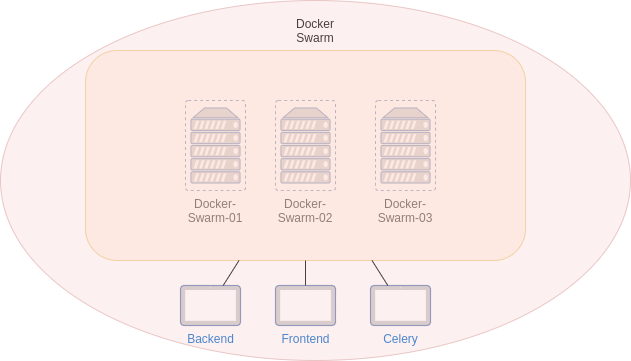

The diagram above was exported from draw.io. Its source (the exported page's mxGraphModel, read from the mxfile embedded in the PNG):
<mxGraphModel dx="1123" dy="599" grid="1" gridSize="10" guides="1" tooltips="1" connect="1" arrows="1" fold="1" page="1" pageScale="1" pageWidth="1100" pageHeight="850" background="#ffffff" math="0" shadow="0">
  <root>
    <mxCell id="0" />
    <mxCell id="1" parent="0" />
    <mxCell id="swmBAhmQc1wrI7Yhlz1v-4" value="" style="fontColor=#0066CC;verticalAlign=top;verticalLabelPosition=bottom;labelPosition=center;align=center;html=1;outlineConnect=0;fillColor=#CCCCCC;strokeColor=#6881B3;gradientColor=none;gradientDirection=north;strokeWidth=2;shape=mxgraph.networks.virtual_server;" vertex="1" parent="1">
      <mxGeometry x="310" y="200" width="60" height="90" as="geometry" />
    </mxCell>
    <mxCell id="swmBAhmQc1wrI7Yhlz1v-5" value="" style="fontColor=#0066CC;verticalAlign=top;verticalLabelPosition=bottom;labelPosition=center;align=center;html=1;outlineConnect=0;fillColor=#CCCCCC;strokeColor=#6881B3;gradientColor=none;gradientDirection=north;strokeWidth=2;shape=mxgraph.networks.virtual_server;" vertex="1" parent="1">
      <mxGeometry x="500" y="200" width="60" height="90" as="geometry" />
    </mxCell>
    <mxCell id="swmBAhmQc1wrI7Yhlz1v-6" value="" style="fontColor=#0066CC;verticalAlign=top;verticalLabelPosition=bottom;labelPosition=center;align=center;html=1;outlineConnect=0;fillColor=#CCCCCC;strokeColor=#6881B3;gradientColor=none;gradientDirection=north;strokeWidth=2;shape=mxgraph.networks.virtual_server;" vertex="1" parent="1">
      <mxGeometry x="400" y="200" width="60" height="90" as="geometry" />
    </mxCell>
    <mxCell id="swmBAhmQc1wrI7Yhlz1v-8" value="Backend" style="fontColor=#0066CC;verticalAlign=top;verticalLabelPosition=bottom;labelPosition=center;align=center;html=1;outlineConnect=0;fillColor=#CCCCCC;strokeColor=#6881B3;gradientColor=none;gradientDirection=north;strokeWidth=2;shape=mxgraph.networks.tablet;" vertex="1" parent="1">
      <mxGeometry x="305" y="385" width="60" height="40" as="geometry" />
    </mxCell>
    <mxCell id="swmBAhmQc1wrI7Yhlz1v-9" value="Docker-Swarm-01" style="text;html=1;strokeColor=none;fillColor=none;align=center;verticalAlign=middle;whiteSpace=wrap;rounded=0;" vertex="1" parent="1">
      <mxGeometry x="305" y="300" width="70" height="20" as="geometry" />
    </mxCell>
    <mxCell id="swmBAhmQc1wrI7Yhlz1v-10" value="Docker-Swarm-02" style="text;html=1;strokeColor=none;fillColor=none;align=center;verticalAlign=middle;whiteSpace=wrap;rounded=0;" vertex="1" parent="1">
      <mxGeometry x="395" y="300" width="70" height="20" as="geometry" />
    </mxCell>
    <mxCell id="swmBAhmQc1wrI7Yhlz1v-11" value="Docker-Swarm-03" style="text;html=1;strokeColor=none;fillColor=none;align=center;verticalAlign=middle;whiteSpace=wrap;rounded=0;" vertex="1" parent="1">
      <mxGeometry x="495" y="300" width="70" height="20" as="geometry" />
    </mxCell>
    <mxCell id="swmBAhmQc1wrI7Yhlz1v-12" value="" style="rounded=1;whiteSpace=wrap;html=1;fillColor=#ffe6cc;strokeColor=#d79b00;opacity=40;" vertex="1" parent="1">
      <mxGeometry x="210" y="150" width="440" height="210" as="geometry" />
    </mxCell>
    <mxCell id="swmBAhmQc1wrI7Yhlz1v-13" value="Docker Swarm" style="text;html=1;strokeColor=none;fillColor=none;align=center;verticalAlign=middle;whiteSpace=wrap;rounded=0;opacity=20;" vertex="1" parent="1">
      <mxGeometry x="420" y="120" width="40" height="20" as="geometry" />
    </mxCell>
    <mxCell id="swmBAhmQc1wrI7Yhlz1v-14" value="Frontend" style="fontColor=#0066CC;verticalAlign=top;verticalLabelPosition=bottom;labelPosition=center;align=center;html=1;outlineConnect=0;fillColor=#CCCCCC;strokeColor=#6881B3;gradientColor=none;gradientDirection=north;strokeWidth=2;shape=mxgraph.networks.tablet;" vertex="1" parent="1">
      <mxGeometry x="400" y="385" width="60" height="40" as="geometry" />
    </mxCell>
    <mxCell id="swmBAhmQc1wrI7Yhlz1v-15" value="Celery" style="fontColor=#0066CC;verticalAlign=top;verticalLabelPosition=bottom;labelPosition=center;align=center;html=1;outlineConnect=0;fillColor=#CCCCCC;strokeColor=#6881B3;gradientColor=none;gradientDirection=north;strokeWidth=2;shape=mxgraph.networks.tablet;" vertex="1" parent="1">
      <mxGeometry x="495" y="385" width="60" height="40" as="geometry" />
    </mxCell>
    <mxCell id="swmBAhmQc1wrI7Yhlz1v-16" value="" style="endArrow=none;html=1;" edge="1" parent="1" source="swmBAhmQc1wrI7Yhlz1v-8" target="swmBAhmQc1wrI7Yhlz1v-12">
      <mxGeometry width="50" height="50" relative="1" as="geometry">
        <mxPoint x="250" y="320" as="sourcePoint" />
        <mxPoint x="400" y="380" as="targetPoint" />
      </mxGeometry>
    </mxCell>
    <mxCell id="swmBAhmQc1wrI7Yhlz1v-17" value="" style="endArrow=none;html=1;" edge="1" parent="1" source="swmBAhmQc1wrI7Yhlz1v-14" target="swmBAhmQc1wrI7Yhlz1v-12">
      <mxGeometry width="50" height="50" relative="1" as="geometry">
        <mxPoint x="250" y="320" as="sourcePoint" />
        <mxPoint x="300" y="270" as="targetPoint" />
      </mxGeometry>
    </mxCell>
    <mxCell id="swmBAhmQc1wrI7Yhlz1v-18" value="" style="endArrow=none;html=1;" edge="1" parent="1" source="swmBAhmQc1wrI7Yhlz1v-15" target="swmBAhmQc1wrI7Yhlz1v-12">
      <mxGeometry width="50" height="50" relative="1" as="geometry">
        <mxPoint x="357.6666666666665" y="395.0000000000001" as="sourcePoint" />
        <mxPoint x="373.5" y="369.9999999999999" as="targetPoint" />
      </mxGeometry>
    </mxCell>
    <mxCell id="swmBAhmQc1wrI7Yhlz1v-19" value="" style="ellipse;whiteSpace=wrap;html=1;opacity=30;fillColor=#f8cecc;strokeColor=#b85450;" vertex="1" parent="1">
      <mxGeometry x="125" y="100" width="630" height="360" as="geometry" />
    </mxCell>
  </root>
</mxGraphModel>